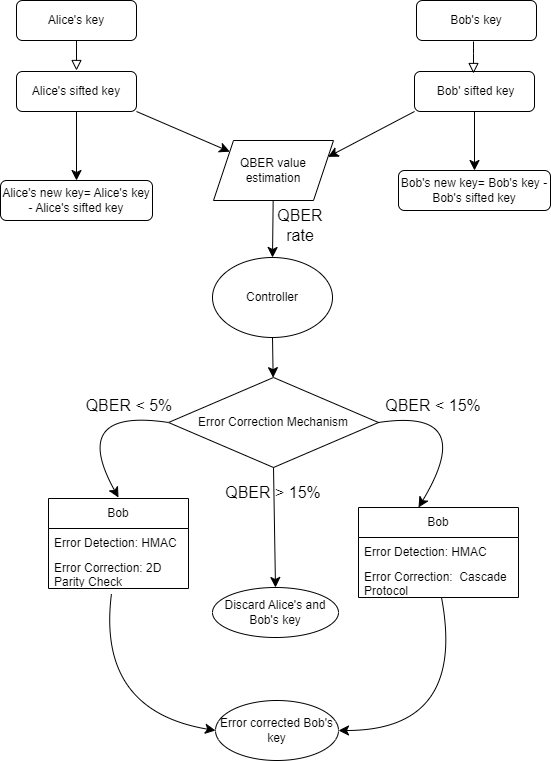

The diagram above was exported from draw.io. Its source (the exported page's mxGraphModel, read from the mxfile embedded in the PNG):
<mxGraphModel dx="1103" dy="462" grid="1" gridSize="10" guides="1" tooltips="1" connect="1" arrows="1" fold="1" page="1" pageScale="1" pageWidth="827" pageHeight="1169" math="0" shadow="0">
  <root>
    <mxCell id="WIyWlLk6GJQsqaUBKTNV-0" />
    <mxCell id="WIyWlLk6GJQsqaUBKTNV-1" parent="WIyWlLk6GJQsqaUBKTNV-0" />
    <mxCell id="WIyWlLk6GJQsqaUBKTNV-2" value="" style="rounded=0;html=1;jettySize=auto;orthogonalLoop=1;fontSize=11;endArrow=block;endFill=0;endSize=8;strokeWidth=1;shadow=0;labelBackgroundColor=none;edgeStyle=orthogonalEdgeStyle;" parent="WIyWlLk6GJQsqaUBKTNV-1" source="WIyWlLk6GJQsqaUBKTNV-3" edge="1">
      <mxGeometry relative="1" as="geometry">
        <mxPoint x="220" y="150" as="targetPoint" />
      </mxGeometry>
    </mxCell>
    <mxCell id="WIyWlLk6GJQsqaUBKTNV-3" value="Alice's key" style="rounded=1;whiteSpace=wrap;html=1;fontSize=12;glass=0;strokeWidth=1;shadow=0;" parent="WIyWlLk6GJQsqaUBKTNV-1" vertex="1">
      <mxGeometry x="160" y="80" width="120" height="40" as="geometry" />
    </mxCell>
    <mxCell id="0oTLE1uA-LVB-6hSDXrN-0" value="Bob's key" style="rounded=1;whiteSpace=wrap;html=1;fontSize=12;glass=0;strokeWidth=1;shadow=0;" vertex="1" parent="WIyWlLk6GJQsqaUBKTNV-1">
      <mxGeometry x="560" y="80" width="120" height="40" as="geometry" />
    </mxCell>
    <mxCell id="0oTLE1uA-LVB-6hSDXrN-7" value="" style="edgeStyle=none;curved=1;rounded=0;orthogonalLoop=1;jettySize=auto;html=1;fontSize=12;startSize=8;endSize=8;exitX=1;exitY=1;exitDx=0;exitDy=0;" edge="1" parent="WIyWlLk6GJQsqaUBKTNV-1" source="0oTLE1uA-LVB-6hSDXrN-1" target="0oTLE1uA-LVB-6hSDXrN-5">
      <mxGeometry relative="1" as="geometry" />
    </mxCell>
    <mxCell id="0oTLE1uA-LVB-6hSDXrN-38" value="" style="edgeStyle=none;curved=1;rounded=0;orthogonalLoop=1;jettySize=auto;html=1;fontSize=12;startSize=8;endSize=8;" edge="1" parent="WIyWlLk6GJQsqaUBKTNV-1" source="0oTLE1uA-LVB-6hSDXrN-1" target="0oTLE1uA-LVB-6hSDXrN-37">
      <mxGeometry relative="1" as="geometry" />
    </mxCell>
    <mxCell id="0oTLE1uA-LVB-6hSDXrN-1" value="Alice's sifted key" style="rounded=1;whiteSpace=wrap;html=1;fontSize=12;glass=0;strokeWidth=1;shadow=0;" vertex="1" parent="WIyWlLk6GJQsqaUBKTNV-1">
      <mxGeometry x="160" y="151" width="120" height="40" as="geometry" />
    </mxCell>
    <mxCell id="0oTLE1uA-LVB-6hSDXrN-9" value="" style="edgeStyle=none;curved=1;rounded=0;orthogonalLoop=1;jettySize=auto;html=1;fontSize=12;startSize=8;endSize=8;entryX=1;entryY=0.25;entryDx=0;entryDy=0;exitX=0;exitY=1;exitDx=0;exitDy=0;" edge="1" parent="WIyWlLk6GJQsqaUBKTNV-1" source="0oTLE1uA-LVB-6hSDXrN-2" target="0oTLE1uA-LVB-6hSDXrN-5">
      <mxGeometry relative="1" as="geometry">
        <mxPoint x="377" y="173" as="targetPoint" />
      </mxGeometry>
    </mxCell>
    <mxCell id="0oTLE1uA-LVB-6hSDXrN-34" value="" style="edgeStyle=none;curved=1;rounded=0;orthogonalLoop=1;jettySize=auto;html=1;fontSize=12;startSize=8;endSize=8;" edge="1" parent="WIyWlLk6GJQsqaUBKTNV-1" source="0oTLE1uA-LVB-6hSDXrN-2" target="0oTLE1uA-LVB-6hSDXrN-33">
      <mxGeometry relative="1" as="geometry" />
    </mxCell>
    <mxCell id="0oTLE1uA-LVB-6hSDXrN-2" value="&amp;nbsp;Bob' sifted key" style="rounded=1;whiteSpace=wrap;html=1;fontSize=12;glass=0;strokeWidth=1;shadow=0;" vertex="1" parent="WIyWlLk6GJQsqaUBKTNV-1">
      <mxGeometry x="558" y="151" width="120" height="40" as="geometry" />
    </mxCell>
    <mxCell id="0oTLE1uA-LVB-6hSDXrN-3" value="" style="rounded=0;html=1;jettySize=auto;orthogonalLoop=1;fontSize=11;endArrow=block;endFill=0;endSize=8;strokeWidth=1;shadow=0;labelBackgroundColor=none;edgeStyle=orthogonalEdgeStyle;" edge="1" parent="WIyWlLk6GJQsqaUBKTNV-1">
      <mxGeometry relative="1" as="geometry">
        <mxPoint x="617" y="121" as="sourcePoint" />
        <mxPoint x="617" y="153" as="targetPoint" />
        <Array as="points">
          <mxPoint x="617" y="133" />
          <mxPoint x="617" y="133" />
        </Array>
      </mxGeometry>
    </mxCell>
    <mxCell id="0oTLE1uA-LVB-6hSDXrN-12" value="" style="edgeStyle=none;curved=1;rounded=0;orthogonalLoop=1;jettySize=auto;html=1;fontSize=12;startSize=8;endSize=8;" edge="1" parent="WIyWlLk6GJQsqaUBKTNV-1" source="0oTLE1uA-LVB-6hSDXrN-4" target="0oTLE1uA-LVB-6hSDXrN-11">
      <mxGeometry relative="1" as="geometry" />
    </mxCell>
    <mxCell id="0oTLE1uA-LVB-6hSDXrN-4" value="Controller" style="ellipse;whiteSpace=wrap;html=1;" vertex="1" parent="WIyWlLk6GJQsqaUBKTNV-1">
      <mxGeometry x="356" y="337" width="120" height="80" as="geometry" />
    </mxCell>
    <mxCell id="0oTLE1uA-LVB-6hSDXrN-10" value="" style="edgeStyle=none;curved=1;rounded=0;orthogonalLoop=1;jettySize=auto;html=1;fontSize=12;startSize=8;endSize=8;entryX=0.5;entryY=0;entryDx=0;entryDy=0;" edge="1" parent="WIyWlLk6GJQsqaUBKTNV-1" source="0oTLE1uA-LVB-6hSDXrN-5" target="0oTLE1uA-LVB-6hSDXrN-4">
      <mxGeometry relative="1" as="geometry">
        <Array as="points" />
      </mxGeometry>
    </mxCell>
    <mxCell id="0oTLE1uA-LVB-6hSDXrN-5" value="QBER value estimation" style="shape=parallelogram;perimeter=parallelogramPerimeter;whiteSpace=wrap;html=1;fixedSize=1;" vertex="1" parent="WIyWlLk6GJQsqaUBKTNV-1">
      <mxGeometry x="357" y="220" width="120" height="60" as="geometry" />
    </mxCell>
    <mxCell id="0oTLE1uA-LVB-6hSDXrN-15" value="" style="edgeStyle=none;curved=1;rounded=0;orthogonalLoop=1;jettySize=auto;html=1;fontSize=12;startSize=8;endSize=8;entryX=0.5;entryY=0;entryDx=0;entryDy=0;exitX=0;exitY=0.5;exitDx=0;exitDy=0;" edge="1" parent="WIyWlLk6GJQsqaUBKTNV-1" source="0oTLE1uA-LVB-6hSDXrN-11">
      <mxGeometry relative="1" as="geometry">
        <mxPoint x="262" y="577" as="targetPoint" />
        <Array as="points">
          <mxPoint x="212" y="487" />
        </Array>
      </mxGeometry>
    </mxCell>
    <mxCell id="0oTLE1uA-LVB-6hSDXrN-11" value="Error Correction Mechanism" style="rhombus;whiteSpace=wrap;html=1;" vertex="1" parent="WIyWlLk6GJQsqaUBKTNV-1">
      <mxGeometry x="312" y="457" width="210" height="90" as="geometry" />
    </mxCell>
    <mxCell id="0oTLE1uA-LVB-6hSDXrN-17" value="" style="edgeStyle=none;curved=1;rounded=0;orthogonalLoop=1;jettySize=auto;html=1;fontSize=12;startSize=8;endSize=8;entryX=0.5;entryY=0;entryDx=0;entryDy=0;exitX=1;exitY=0.5;exitDx=0;exitDy=0;" edge="1" parent="WIyWlLk6GJQsqaUBKTNV-1" source="0oTLE1uA-LVB-6hSDXrN-11">
      <mxGeometry relative="1" as="geometry">
        <mxPoint x="746" y="502" as="sourcePoint" />
        <mxPoint x="562" y="587" as="targetPoint" />
        <Array as="points">
          <mxPoint x="622" y="487" />
        </Array>
      </mxGeometry>
    </mxCell>
    <mxCell id="0oTLE1uA-LVB-6hSDXrN-21" value="Discard Alice's and Bob's key" style="ellipse;whiteSpace=wrap;html=1;" vertex="1" parent="WIyWlLk6GJQsqaUBKTNV-1">
      <mxGeometry x="356" y="667" width="126" height="50" as="geometry" />
    </mxCell>
    <mxCell id="0oTLE1uA-LVB-6hSDXrN-22" value="" style="endArrow=classic;html=1;rounded=0;fontSize=12;startSize=8;endSize=8;curved=1;exitX=0.5;exitY=1;exitDx=0;exitDy=0;entryX=0.5;entryY=0;entryDx=0;entryDy=0;" edge="1" parent="WIyWlLk6GJQsqaUBKTNV-1" source="0oTLE1uA-LVB-6hSDXrN-11" target="0oTLE1uA-LVB-6hSDXrN-21">
      <mxGeometry width="50" height="50" relative="1" as="geometry">
        <mxPoint x="392" y="642" as="sourcePoint" />
        <mxPoint x="417" y="597" as="targetPoint" />
        <Array as="points" />
      </mxGeometry>
    </mxCell>
    <mxCell id="0oTLE1uA-LVB-6hSDXrN-26" value="Bob" style="swimlane;fontStyle=0;childLayout=stackLayout;horizontal=1;startSize=30;horizontalStack=0;resizeParent=1;resizeParentMax=0;resizeLast=0;collapsible=1;marginBottom=0;whiteSpace=wrap;html=1;" vertex="1" parent="WIyWlLk6GJQsqaUBKTNV-1">
      <mxGeometry x="192" y="578" width="140" height="90" as="geometry" />
    </mxCell>
    <mxCell id="0oTLE1uA-LVB-6hSDXrN-27" value="Error Detection: HMAC" style="text;strokeColor=none;fillColor=none;align=left;verticalAlign=middle;spacingLeft=4;spacingRight=4;overflow=hidden;points=[[0,0.5],[1,0.5]];portConstraint=eastwest;rotatable=0;whiteSpace=wrap;html=1;" vertex="1" parent="0oTLE1uA-LVB-6hSDXrN-26">
      <mxGeometry y="30" width="140" height="30" as="geometry" />
    </mxCell>
    <mxCell id="0oTLE1uA-LVB-6hSDXrN-28" value="Error Correction: 2D Parity Check" style="text;strokeColor=none;fillColor=none;align=left;verticalAlign=middle;spacingLeft=4;spacingRight=4;overflow=hidden;points=[[0,0.5],[1,0.5]];portConstraint=eastwest;rotatable=0;whiteSpace=wrap;html=1;" vertex="1" parent="0oTLE1uA-LVB-6hSDXrN-26">
      <mxGeometry y="60" width="140" height="30" as="geometry" />
    </mxCell>
    <mxCell id="0oTLE1uA-LVB-6hSDXrN-30" value="Bob" style="swimlane;fontStyle=0;childLayout=stackLayout;horizontal=1;startSize=30;horizontalStack=0;resizeParent=1;resizeParentMax=0;resizeLast=0;collapsible=1;marginBottom=0;whiteSpace=wrap;html=1;" vertex="1" parent="WIyWlLk6GJQsqaUBKTNV-1">
      <mxGeometry x="502" y="587" width="160" height="90" as="geometry" />
    </mxCell>
    <mxCell id="0oTLE1uA-LVB-6hSDXrN-31" value="Error Detection: HMAC" style="text;strokeColor=none;fillColor=none;align=left;verticalAlign=middle;spacingLeft=4;spacingRight=4;overflow=hidden;points=[[0,0.5],[1,0.5]];portConstraint=eastwest;rotatable=0;whiteSpace=wrap;html=1;" vertex="1" parent="0oTLE1uA-LVB-6hSDXrN-30">
      <mxGeometry y="30" width="160" height="30" as="geometry" />
    </mxCell>
    <mxCell id="0oTLE1uA-LVB-6hSDXrN-32" value="Error Correction:&amp;nbsp; Cascade Protocol" style="text;strokeColor=none;fillColor=none;align=left;verticalAlign=middle;spacingLeft=4;spacingRight=4;overflow=hidden;points=[[0,0.5],[1,0.5]];portConstraint=eastwest;rotatable=0;whiteSpace=wrap;html=1;" vertex="1" parent="0oTLE1uA-LVB-6hSDXrN-30">
      <mxGeometry y="60" width="160" height="30" as="geometry" />
    </mxCell>
    <mxCell id="0oTLE1uA-LVB-6hSDXrN-33" value="Bob's new key= Bob's key - Bob's sifted key" style="rounded=1;whiteSpace=wrap;html=1;fontSize=12;glass=0;strokeWidth=1;shadow=0;" vertex="1" parent="WIyWlLk6GJQsqaUBKTNV-1">
      <mxGeometry x="542" y="250" width="152" height="40" as="geometry" />
    </mxCell>
    <mxCell id="0oTLE1uA-LVB-6hSDXrN-37" value="Alice's new key= Alice's key - Alice's sifted key" style="rounded=1;whiteSpace=wrap;html=1;fontSize=12;glass=0;strokeWidth=1;shadow=0;" vertex="1" parent="WIyWlLk6GJQsqaUBKTNV-1">
      <mxGeometry x="144" y="260" width="152" height="40" as="geometry" />
    </mxCell>
    <mxCell id="0oTLE1uA-LVB-6hSDXrN-39" value="QBER rate" style="text;html=1;align=center;verticalAlign=middle;whiteSpace=wrap;rounded=0;fontSize=16;" vertex="1" parent="WIyWlLk6GJQsqaUBKTNV-1">
      <mxGeometry x="414" y="290" width="60" height="30" as="geometry" />
    </mxCell>
    <mxCell id="0oTLE1uA-LVB-6hSDXrN-40" value="QBER &amp;lt; 15%" style="text;html=1;align=center;verticalAlign=middle;whiteSpace=wrap;rounded=0;fontSize=16;" vertex="1" parent="WIyWlLk6GJQsqaUBKTNV-1">
      <mxGeometry x="522" y="470" width="110" height="30" as="geometry" />
    </mxCell>
    <mxCell id="0oTLE1uA-LVB-6hSDXrN-42" value="QBER &amp;lt; 5%" style="text;html=1;align=center;verticalAlign=middle;whiteSpace=wrap;rounded=0;fontSize=16;" vertex="1" parent="WIyWlLk6GJQsqaUBKTNV-1">
      <mxGeometry x="220" y="470" width="106" height="30" as="geometry" />
    </mxCell>
    <mxCell id="0oTLE1uA-LVB-6hSDXrN-43" value="QBER &amp;gt; 15%" style="text;html=1;align=center;verticalAlign=middle;whiteSpace=wrap;rounded=0;fontSize=16;" vertex="1" parent="WIyWlLk6GJQsqaUBKTNV-1">
      <mxGeometry x="367" y="557" width="100" height="30" as="geometry" />
    </mxCell>
    <mxCell id="0oTLE1uA-LVB-6hSDXrN-46" value="" style="edgeStyle=none;curved=1;rounded=0;orthogonalLoop=1;jettySize=auto;html=1;fontSize=12;startSize=8;endSize=8;exitX=0.45;exitY=1.167;exitDx=0;exitDy=0;exitPerimeter=0;entryX=0;entryY=0.5;entryDx=0;entryDy=0;" edge="1" parent="WIyWlLk6GJQsqaUBKTNV-1" source="0oTLE1uA-LVB-6hSDXrN-28" target="0oTLE1uA-LVB-6hSDXrN-44">
      <mxGeometry relative="1" as="geometry">
        <mxPoint x="239" y="810" as="targetPoint" />
        <Array as="points">
          <mxPoint x="240" y="790" />
        </Array>
      </mxGeometry>
    </mxCell>
    <mxCell id="0oTLE1uA-LVB-6hSDXrN-44" value="Error corrected Bob's key" style="ellipse;whiteSpace=wrap;html=1;" vertex="1" parent="WIyWlLk6GJQsqaUBKTNV-1">
      <mxGeometry x="359" y="780" width="123" height="60" as="geometry" />
    </mxCell>
    <mxCell id="0oTLE1uA-LVB-6hSDXrN-47" value="" style="edgeStyle=none;curved=1;rounded=0;orthogonalLoop=1;jettySize=auto;html=1;fontSize=12;startSize=8;endSize=8;exitX=0.45;exitY=1.167;exitDx=0;exitDy=0;exitPerimeter=0;entryX=1;entryY=0.5;entryDx=0;entryDy=0;" edge="1" parent="WIyWlLk6GJQsqaUBKTNV-1" target="0oTLE1uA-LVB-6hSDXrN-44">
      <mxGeometry relative="1" as="geometry">
        <mxPoint x="585" y="677" as="sourcePoint" />
        <mxPoint x="689" y="814" as="targetPoint" />
        <Array as="points">
          <mxPoint x="610" y="810" />
        </Array>
      </mxGeometry>
    </mxCell>
  </root>
</mxGraphModel>